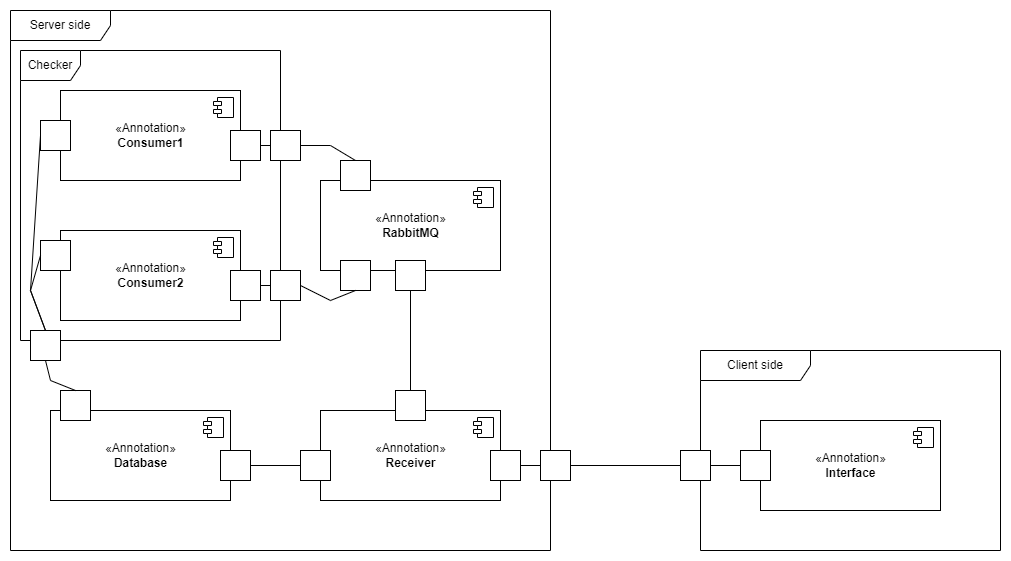

The diagram above was exported from draw.io. Its source (the exported page's mxGraphModel, read from the mxfile embedded in the PNG):
<mxGraphModel dx="1550" dy="900" grid="1" gridSize="10" guides="1" tooltips="1" connect="1" arrows="1" fold="1" page="1" pageScale="1" pageWidth="827" pageHeight="1169" math="0" shadow="0">
  <root>
    <mxCell id="0" />
    <mxCell id="1" parent="0" />
    <mxCell id="Sn5eovXHM-k65BxfabOf-3" value="Server side" style="shape=umlFrame;whiteSpace=wrap;html=1;width=100;height=30;" vertex="1" parent="1">
      <mxGeometry x="50" y="240" width="540" height="540" as="geometry" />
    </mxCell>
    <mxCell id="Sn5eovXHM-k65BxfabOf-4" value="«Annotation»&lt;br&gt;&lt;b&gt;Receiver&lt;/b&gt;" style="html=1;dropTarget=0;" vertex="1" parent="1">
      <mxGeometry x="360" y="640" width="180" height="90" as="geometry" />
    </mxCell>
    <mxCell id="Sn5eovXHM-k65BxfabOf-5" value="" style="shape=module;jettyWidth=8;jettyHeight=4;" vertex="1" parent="Sn5eovXHM-k65BxfabOf-4">
      <mxGeometry x="1" width="20" height="20" relative="1" as="geometry">
        <mxPoint x="-27" y="7" as="offset" />
      </mxGeometry>
    </mxCell>
    <mxCell id="Sn5eovXHM-k65BxfabOf-6" value="«Annotation»&lt;br&gt;&lt;b&gt;Database&lt;/b&gt;" style="html=1;dropTarget=0;" vertex="1" parent="1">
      <mxGeometry x="90" y="640" width="180" height="90" as="geometry" />
    </mxCell>
    <mxCell id="Sn5eovXHM-k65BxfabOf-7" value="" style="shape=module;jettyWidth=8;jettyHeight=4;" vertex="1" parent="Sn5eovXHM-k65BxfabOf-6">
      <mxGeometry x="1" width="20" height="20" relative="1" as="geometry">
        <mxPoint x="-27" y="7" as="offset" />
      </mxGeometry>
    </mxCell>
    <mxCell id="Sn5eovXHM-k65BxfabOf-8" value="«Annotation»&lt;br&gt;&lt;b&gt;RabbitMQ&lt;/b&gt;" style="html=1;dropTarget=0;" vertex="1" parent="1">
      <mxGeometry x="360" y="410" width="180" height="90" as="geometry" />
    </mxCell>
    <mxCell id="Sn5eovXHM-k65BxfabOf-9" value="" style="shape=module;jettyWidth=8;jettyHeight=4;" vertex="1" parent="Sn5eovXHM-k65BxfabOf-8">
      <mxGeometry x="1" width="20" height="20" relative="1" as="geometry">
        <mxPoint x="-27" y="7" as="offset" />
      </mxGeometry>
    </mxCell>
    <mxCell id="Sn5eovXHM-k65BxfabOf-12" value="Checker" style="shape=umlFrame;whiteSpace=wrap;html=1;" vertex="1" parent="1">
      <mxGeometry x="60" y="280" width="260" height="290" as="geometry" />
    </mxCell>
    <mxCell id="Sn5eovXHM-k65BxfabOf-13" value="«Annotation»&lt;br&gt;&lt;b&gt;Consumer1&lt;/b&gt;" style="html=1;dropTarget=0;" vertex="1" parent="1">
      <mxGeometry x="100" y="320" width="180" height="90" as="geometry" />
    </mxCell>
    <mxCell id="Sn5eovXHM-k65BxfabOf-14" value="" style="shape=module;jettyWidth=8;jettyHeight=4;" vertex="1" parent="Sn5eovXHM-k65BxfabOf-13">
      <mxGeometry x="1" width="20" height="20" relative="1" as="geometry">
        <mxPoint x="-27" y="7" as="offset" />
      </mxGeometry>
    </mxCell>
    <mxCell id="Sn5eovXHM-k65BxfabOf-15" value="«Annotation»&lt;br&gt;&lt;b&gt;Consumer2&lt;/b&gt;" style="html=1;dropTarget=0;" vertex="1" parent="1">
      <mxGeometry x="100" y="460" width="180" height="90" as="geometry" />
    </mxCell>
    <mxCell id="Sn5eovXHM-k65BxfabOf-16" value="" style="shape=module;jettyWidth=8;jettyHeight=4;" vertex="1" parent="Sn5eovXHM-k65BxfabOf-15">
      <mxGeometry x="1" width="20" height="20" relative="1" as="geometry">
        <mxPoint x="-27" y="7" as="offset" />
      </mxGeometry>
    </mxCell>
    <mxCell id="Sn5eovXHM-k65BxfabOf-17" value="Client side" style="shape=umlFrame;whiteSpace=wrap;html=1;width=110;height=30;" vertex="1" parent="1">
      <mxGeometry x="740" y="580" width="300" height="200" as="geometry" />
    </mxCell>
    <mxCell id="Sn5eovXHM-k65BxfabOf-18" value="«Annotation»&lt;br&gt;&lt;b&gt;Interface&lt;/b&gt;" style="html=1;dropTarget=0;" vertex="1" parent="1">
      <mxGeometry x="800" y="650" width="180" height="90" as="geometry" />
    </mxCell>
    <mxCell id="Sn5eovXHM-k65BxfabOf-19" value="" style="shape=module;jettyWidth=8;jettyHeight=4;" vertex="1" parent="Sn5eovXHM-k65BxfabOf-18">
      <mxGeometry x="1" width="20" height="20" relative="1" as="geometry">
        <mxPoint x="-27" y="7" as="offset" />
      </mxGeometry>
    </mxCell>
    <mxCell id="Sn5eovXHM-k65BxfabOf-21" value="" style="whiteSpace=wrap;html=1;aspect=fixed;" vertex="1" parent="1">
      <mxGeometry x="780" y="680" width="30" height="30" as="geometry" />
    </mxCell>
    <mxCell id="Sn5eovXHM-k65BxfabOf-22" value="" style="whiteSpace=wrap;html=1;aspect=fixed;" vertex="1" parent="1">
      <mxGeometry x="720" y="680" width="30" height="30" as="geometry" />
    </mxCell>
    <mxCell id="Sn5eovXHM-k65BxfabOf-23" value="" style="whiteSpace=wrap;html=1;aspect=fixed;" vertex="1" parent="1">
      <mxGeometry x="580" y="680" width="30" height="30" as="geometry" />
    </mxCell>
    <mxCell id="Sn5eovXHM-k65BxfabOf-24" value="" style="whiteSpace=wrap;html=1;aspect=fixed;" vertex="1" parent="1">
      <mxGeometry x="530" y="680" width="30" height="30" as="geometry" />
    </mxCell>
    <mxCell id="Sn5eovXHM-k65BxfabOf-25" value="" style="whiteSpace=wrap;html=1;aspect=fixed;" vertex="1" parent="1">
      <mxGeometry x="340" y="680" width="30" height="30" as="geometry" />
    </mxCell>
    <mxCell id="Sn5eovXHM-k65BxfabOf-26" value="" style="whiteSpace=wrap;html=1;aspect=fixed;" vertex="1" parent="1">
      <mxGeometry x="260" y="680" width="30" height="30" as="geometry" />
    </mxCell>
    <mxCell id="Sn5eovXHM-k65BxfabOf-27" value="" style="whiteSpace=wrap;html=1;aspect=fixed;" vertex="1" parent="1">
      <mxGeometry x="435" y="490" width="30" height="30" as="geometry" />
    </mxCell>
    <mxCell id="Sn5eovXHM-k65BxfabOf-28" value="" style="whiteSpace=wrap;html=1;aspect=fixed;" vertex="1" parent="1">
      <mxGeometry x="435" y="620" width="30" height="30" as="geometry" />
    </mxCell>
    <mxCell id="Sn5eovXHM-k65BxfabOf-29" value="" style="whiteSpace=wrap;html=1;aspect=fixed;" vertex="1" parent="1">
      <mxGeometry x="380" y="390" width="30" height="30" as="geometry" />
    </mxCell>
    <mxCell id="Sn5eovXHM-k65BxfabOf-30" value="" style="whiteSpace=wrap;html=1;aspect=fixed;" vertex="1" parent="1">
      <mxGeometry x="380" y="490" width="30" height="30" as="geometry" />
    </mxCell>
    <mxCell id="Sn5eovXHM-k65BxfabOf-31" value="" style="whiteSpace=wrap;html=1;aspect=fixed;" vertex="1" parent="1">
      <mxGeometry x="80" y="350" width="30" height="30" as="geometry" />
    </mxCell>
    <mxCell id="Sn5eovXHM-k65BxfabOf-32" value="" style="whiteSpace=wrap;html=1;aspect=fixed;" vertex="1" parent="1">
      <mxGeometry x="80" y="470" width="30" height="30" as="geometry" />
    </mxCell>
    <mxCell id="Sn5eovXHM-k65BxfabOf-33" value="" style="whiteSpace=wrap;html=1;aspect=fixed;" vertex="1" parent="1">
      <mxGeometry x="100" y="620" width="30" height="30" as="geometry" />
    </mxCell>
    <mxCell id="Sn5eovXHM-k65BxfabOf-34" value="" style="endArrow=none;html=1;rounded=0;entryX=0;entryY=0.5;entryDx=0;entryDy=0;exitX=1;exitY=0.5;exitDx=0;exitDy=0;" edge="1" parent="1" source="Sn5eovXHM-k65BxfabOf-22" target="Sn5eovXHM-k65BxfabOf-21">
      <mxGeometry width="50" height="50" relative="1" as="geometry">
        <mxPoint x="390" y="680" as="sourcePoint" />
        <mxPoint x="440" y="630" as="targetPoint" />
      </mxGeometry>
    </mxCell>
    <mxCell id="Sn5eovXHM-k65BxfabOf-35" value="" style="endArrow=none;html=1;rounded=0;entryX=0;entryY=0.5;entryDx=0;entryDy=0;exitX=1;exitY=0.5;exitDx=0;exitDy=0;" edge="1" parent="1" source="Sn5eovXHM-k65BxfabOf-23" target="Sn5eovXHM-k65BxfabOf-22">
      <mxGeometry width="50" height="50" relative="1" as="geometry">
        <mxPoint x="390" y="680" as="sourcePoint" />
        <mxPoint x="440" y="630" as="targetPoint" />
      </mxGeometry>
    </mxCell>
    <mxCell id="Sn5eovXHM-k65BxfabOf-36" value="" style="endArrow=none;html=1;rounded=0;entryX=0;entryY=0.5;entryDx=0;entryDy=0;exitX=1;exitY=0.5;exitDx=0;exitDy=0;" edge="1" parent="1" source="Sn5eovXHM-k65BxfabOf-24" target="Sn5eovXHM-k65BxfabOf-23">
      <mxGeometry width="50" height="50" relative="1" as="geometry">
        <mxPoint x="390" y="680" as="sourcePoint" />
        <mxPoint x="440" y="630" as="targetPoint" />
      </mxGeometry>
    </mxCell>
    <mxCell id="Sn5eovXHM-k65BxfabOf-37" value="" style="endArrow=none;html=1;rounded=0;entryX=0.5;entryY=0;entryDx=0;entryDy=0;exitX=0.5;exitY=1;exitDx=0;exitDy=0;" edge="1" parent="1" source="Sn5eovXHM-k65BxfabOf-27" target="Sn5eovXHM-k65BxfabOf-28">
      <mxGeometry width="50" height="50" relative="1" as="geometry">
        <mxPoint x="390" y="680" as="sourcePoint" />
        <mxPoint x="440" y="630" as="targetPoint" />
      </mxGeometry>
    </mxCell>
    <mxCell id="Sn5eovXHM-k65BxfabOf-38" value="" style="endArrow=none;html=1;rounded=0;entryX=0.5;entryY=1;entryDx=0;entryDy=0;exitX=1;exitY=0.5;exitDx=0;exitDy=0;" edge="1" parent="1" source="Sn5eovXHM-k65BxfabOf-41" target="Sn5eovXHM-k65BxfabOf-30">
      <mxGeometry width="50" height="50" relative="1" as="geometry">
        <mxPoint x="390" y="680" as="sourcePoint" />
        <mxPoint x="440" y="630" as="targetPoint" />
        <Array as="points">
          <mxPoint x="370" y="530" />
        </Array>
      </mxGeometry>
    </mxCell>
    <mxCell id="Sn5eovXHM-k65BxfabOf-39" value="" style="whiteSpace=wrap;html=1;aspect=fixed;" vertex="1" parent="1">
      <mxGeometry x="310" y="360" width="30" height="30" as="geometry" />
    </mxCell>
    <mxCell id="Sn5eovXHM-k65BxfabOf-40" value="" style="whiteSpace=wrap;html=1;aspect=fixed;" vertex="1" parent="1">
      <mxGeometry x="270" y="360" width="30" height="30" as="geometry" />
    </mxCell>
    <mxCell id="Sn5eovXHM-k65BxfabOf-41" value="" style="whiteSpace=wrap;html=1;aspect=fixed;" vertex="1" parent="1">
      <mxGeometry x="310" y="500" width="30" height="30" as="geometry" />
    </mxCell>
    <mxCell id="Sn5eovXHM-k65BxfabOf-42" value="" style="whiteSpace=wrap;html=1;aspect=fixed;" vertex="1" parent="1">
      <mxGeometry x="270" y="500" width="30" height="30" as="geometry" />
    </mxCell>
    <mxCell id="Sn5eovXHM-k65BxfabOf-43" value="" style="endArrow=none;html=1;rounded=0;entryX=1;entryY=0.5;entryDx=0;entryDy=0;exitX=0;exitY=0.5;exitDx=0;exitDy=0;" edge="1" parent="1" source="Sn5eovXHM-k65BxfabOf-41" target="Sn5eovXHM-k65BxfabOf-42">
      <mxGeometry width="50" height="50" relative="1" as="geometry">
        <mxPoint x="460" y="530" as="sourcePoint" />
        <mxPoint x="460" y="630" as="targetPoint" />
      </mxGeometry>
    </mxCell>
    <mxCell id="Sn5eovXHM-k65BxfabOf-45" value="" style="endArrow=none;html=1;rounded=0;entryX=0.5;entryY=0;entryDx=0;entryDy=0;exitX=0.5;exitY=1;exitDx=0;exitDy=0;" edge="1" parent="1" source="Sn5eovXHM-k65BxfabOf-46" target="Sn5eovXHM-k65BxfabOf-33">
      <mxGeometry width="50" height="50" relative="1" as="geometry">
        <mxPoint x="480" y="550" as="sourcePoint" />
        <mxPoint x="480" y="650" as="targetPoint" />
        <Array as="points">
          <mxPoint x="90" y="610" />
        </Array>
      </mxGeometry>
    </mxCell>
    <mxCell id="Sn5eovXHM-k65BxfabOf-46" value="" style="whiteSpace=wrap;html=1;aspect=fixed;" vertex="1" parent="1">
      <mxGeometry x="70" y="560" width="30" height="30" as="geometry" />
    </mxCell>
    <mxCell id="Sn5eovXHM-k65BxfabOf-48" value="" style="endArrow=none;html=1;rounded=0;entryX=0;entryY=0.5;entryDx=0;entryDy=0;exitX=1;exitY=0.5;exitDx=0;exitDy=0;" edge="1" parent="1" source="Sn5eovXHM-k65BxfabOf-26" target="Sn5eovXHM-k65BxfabOf-25">
      <mxGeometry width="50" height="50" relative="1" as="geometry">
        <mxPoint x="460" y="530" as="sourcePoint" />
        <mxPoint x="460" y="630" as="targetPoint" />
      </mxGeometry>
    </mxCell>
    <mxCell id="Sn5eovXHM-k65BxfabOf-50" value="" style="endArrow=none;html=1;rounded=0;entryX=0.5;entryY=0;entryDx=0;entryDy=0;exitX=0;exitY=0.5;exitDx=0;exitDy=0;" edge="1" parent="1" source="Sn5eovXHM-k65BxfabOf-32" target="Sn5eovXHM-k65BxfabOf-46">
      <mxGeometry width="50" height="50" relative="1" as="geometry">
        <mxPoint x="300" y="705" as="sourcePoint" />
        <mxPoint x="350" y="705" as="targetPoint" />
        <Array as="points">
          <mxPoint x="70" y="520" />
        </Array>
      </mxGeometry>
    </mxCell>
    <mxCell id="Sn5eovXHM-k65BxfabOf-51" value="" style="endArrow=none;html=1;rounded=0;entryX=0;entryY=0.5;entryDx=0;entryDy=0;exitX=0.5;exitY=0;exitDx=0;exitDy=0;" edge="1" parent="1" source="Sn5eovXHM-k65BxfabOf-46" target="Sn5eovXHM-k65BxfabOf-31">
      <mxGeometry width="50" height="50" relative="1" as="geometry">
        <mxPoint x="390" y="680" as="sourcePoint" />
        <mxPoint x="440" y="630" as="targetPoint" />
        <Array as="points">
          <mxPoint x="70" y="520" />
        </Array>
      </mxGeometry>
    </mxCell>
    <mxCell id="Sn5eovXHM-k65BxfabOf-52" value="" style="endArrow=none;html=1;rounded=0;entryX=0.5;entryY=0;entryDx=0;entryDy=0;exitX=1;exitY=0.5;exitDx=0;exitDy=0;" edge="1" parent="1" source="Sn5eovXHM-k65BxfabOf-39" target="Sn5eovXHM-k65BxfabOf-29">
      <mxGeometry width="50" height="50" relative="1" as="geometry">
        <mxPoint x="390" y="680" as="sourcePoint" />
        <mxPoint x="440" y="630" as="targetPoint" />
        <Array as="points">
          <mxPoint x="370" y="375" />
        </Array>
      </mxGeometry>
    </mxCell>
    <mxCell id="Sn5eovXHM-k65BxfabOf-53" value="" style="endArrow=none;html=1;rounded=0;entryX=1;entryY=0.5;entryDx=0;entryDy=0;exitX=0;exitY=0.5;exitDx=0;exitDy=0;" edge="1" parent="1" source="Sn5eovXHM-k65BxfabOf-39" target="Sn5eovXHM-k65BxfabOf-40">
      <mxGeometry width="50" height="50" relative="1" as="geometry">
        <mxPoint x="460" y="530" as="sourcePoint" />
        <mxPoint x="460" y="630" as="targetPoint" />
      </mxGeometry>
    </mxCell>
  </root>
</mxGraphModel>